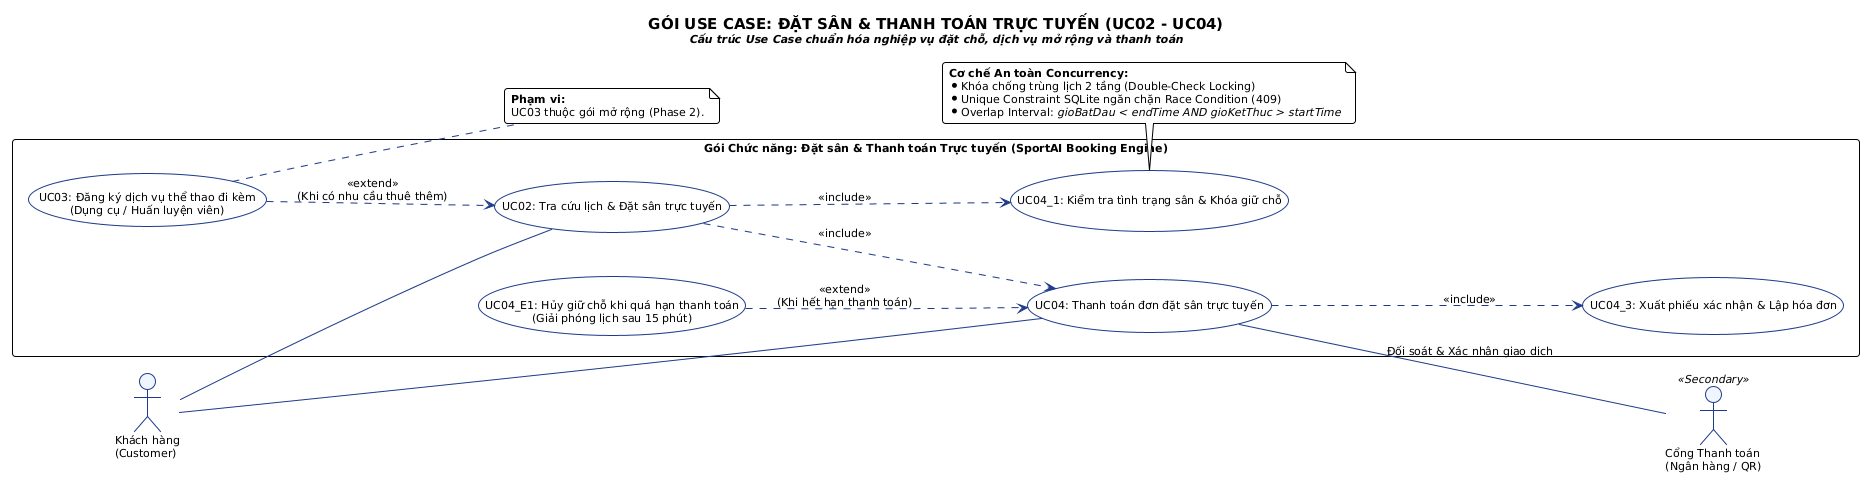

The diagram above was rendered by PlantUML. Its source (embedded in the PNG):
@startuml
!theme plain
skinparam roundcorner 6
skinparam shadowing false
!option handwritten false
skinparam defaultFontName "Segoe UI", Arial, sans-serif
skinparam defaultFontSize 11

skinparam actor {
    BackgroundColor #EFF6FF
    BorderColor #1E3A8A
}

skinparam usecase {
    BackgroundColor #FFFFFF
    BorderColor #1E3A8A
    ArrowColor #1E3A8A
}

left to right direction

title <size:15><b>GÓI USE CASE: ĐẶT SÂN & THANH TOÁN TRỰC TUYẾN (UC02 - UC04)</b></size>\n<size:11><i>Cấu trúc Use Case chuẩn hóa nghiệp vụ đặt chỗ, dịch vụ mở rộng và thanh toán</i></size>

actor "Khách hàng\n(Customer)" as User
actor "Cổng Thanh toán\n(Ngân hàng / QR)" as Payment <<Secondary>>

rectangle "Gói Chức năng: Đặt sân & Thanh toán Trực tuyến (SportAI Booking Engine)" #F8FAFC {
    usecase "UC02: Tra cứu lịch & Đặt sân trực tuyến" as UC02
    usecase "UC04_1: Kiểm tra tình trạng sân & Khóa giữ chỗ" as UC04_1
    usecase "UC03: Đăng ký dịch vụ thể thao đi kèm\n(Dụng cụ / Huấn luyện viên)" as UC03
    
    usecase "UC04: Thanh toán đơn đặt sân trực tuyến" as UC04
    usecase "UC04_3: Xuất phiếu xác nhận & Lập hóa đơn" as UC04_3
    usecase "UC04_E1: Hủy giữ chỗ khi quá hạn thanh toán\n(Giải phóng lịch sau 15 phút)" as UC04_E1
}

' Tác nhân Khách hàng
User -- UC02
User -- UC04

' Quan hệ <<include>> giữa Use Case (Không xâu chuỗi dạng Flowchart)
UC02 ..> UC04_1 : <<include>>
UC02 ..> UC04 : <<include>>
UC04 ..> UC04_3 : <<include>>

' Quan hệ <<extend>>: Hướng mũi tên từ Use Case mở rộng trỏ về Use Case cơ sở
UC03 ..> UC02 : <<extend>>\n(Khi có nhu cầu thuê thêm)
UC04_E1 ..> UC04 : <<extend>>\n(Khi hết hạn thanh toán)

' Tác nhân Cổng thanh toán
UC04 -- Payment : Đối soát & Xác nhận giao dịch

note bottom of UC04_1
  <b>Cơ chế An toàn Concurrency:</b>
  * Khóa chống trùng lịch 2 tầng (Double-Check Locking)
  * Unique Constraint SQLite ngăn chặn Race Condition (409)
  * Overlap Interval: <i>gioBatDau < endTime AND gioKetThuc > startTime</i>
end note

note right of UC03
  <b>Phạm vi:</b>
  UC03 thuộc gói mở rộng (Phase 2).
end note
@enduml